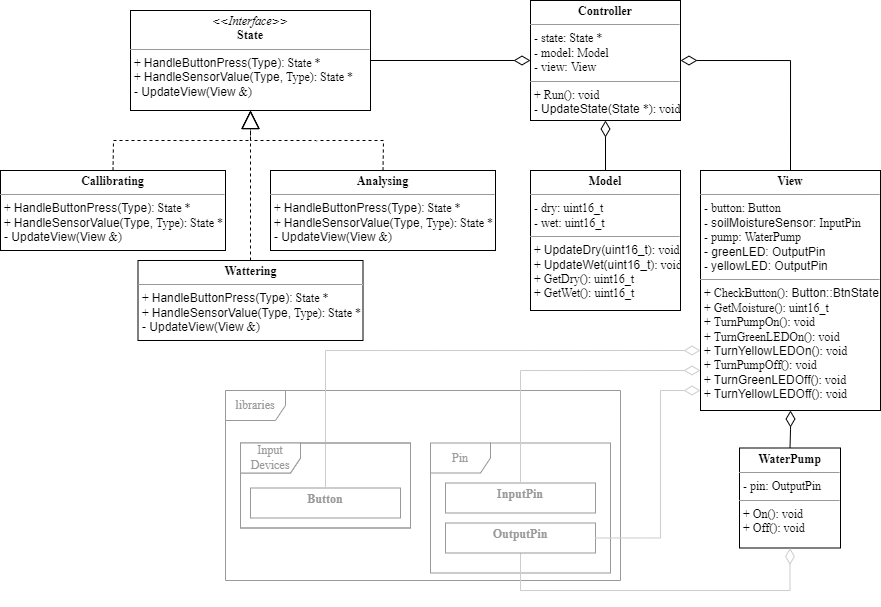

The diagram above was exported from draw.io. Its source (the exported page's mxGraphModel, read from the mxfile embedded in the PNG):
<mxGraphModel dx="981" dy="513" grid="1" gridSize="10" guides="1" tooltips="1" connect="1" arrows="1" fold="1" page="1" pageScale="1" pageWidth="850" pageHeight="1100" background="none" math="0" shadow="0">
  <root>
    <mxCell id="0" />
    <mxCell id="1" parent="0" />
    <mxCell id="5d2195bd80daf111-18" value="&lt;p style=&quot;margin:0px;margin-top:4px;text-align:center;&quot;&gt;&lt;i&gt;&amp;lt;&amp;lt;Interface&amp;gt;&amp;gt;&lt;/i&gt;&lt;br&gt;&lt;b&gt;State&lt;/b&gt;&lt;/p&gt;&lt;hr size=&quot;1&quot;&gt;&lt;p style=&quot;margin:0px;margin-left:4px;&quot;&gt;&lt;/p&gt;&lt;p style=&quot;margin:0px;margin-left:4px;&quot;&gt;+ HandleButtonPress(Type): State *&lt;br&gt;+ HandleSensorValue(Type, Type): State *&lt;/p&gt;&lt;p style=&quot;margin:0px;margin-left:4px;&quot;&gt;-&amp;nbsp;UpdateView(View &amp;amp;)&lt;/p&gt;" style="verticalAlign=top;align=left;overflow=fill;fontSize=12;fontFamily=Helvetica;html=1;rounded=0;shadow=0;comic=0;labelBackgroundColor=none;strokeWidth=1" parent="1" vertex="1">
      <mxGeometry x="140" y="40" width="240" height="100" as="geometry" />
    </mxCell>
    <mxCell id="KEYfu3db_G_oXh17_I30-2" value="&lt;p style=&quot;margin:0px;margin-top:4px;text-align:center;&quot;&gt;&lt;b&gt;Controller&lt;/b&gt;&lt;/p&gt;&lt;hr size=&quot;1&quot;&gt;&lt;p style=&quot;margin:0px;margin-left:4px;&quot;&gt;- state: State *&lt;br&gt;- model: Model&lt;/p&gt;&lt;p style=&quot;margin:0px;margin-left:4px;&quot;&gt;- view: View&lt;/p&gt;&lt;hr size=&quot;1&quot;&gt;&lt;p style=&quot;margin:0px;margin-left:4px;&quot;&gt;+ Run(&lt;span style=&quot;background-color: initial;&quot;&gt;): void&lt;/span&gt;&lt;/p&gt;&lt;p style=&quot;margin:0px;margin-left:4px;&quot;&gt;- UpdateState(State *): void&lt;/p&gt;" style="verticalAlign=top;align=left;overflow=fill;fontSize=12;fontFamily=Helvetica;html=1;rounded=0;shadow=0;comic=0;labelBackgroundColor=none;strokeWidth=1" vertex="1" parent="1">
      <mxGeometry x="540" y="30" width="150" height="120" as="geometry" />
    </mxCell>
    <mxCell id="KEYfu3db_G_oXh17_I30-3" value="" style="endArrow=none;html=1;endSize=12;startArrow=diamondThin;startSize=14;startFill=0;edgeStyle=orthogonalEdgeStyle;align=left;verticalAlign=bottom;rounded=0;exitX=0;exitY=0.5;exitDx=0;exitDy=0;entryX=1;entryY=0.5;entryDx=0;entryDy=0;endFill=0;" edge="1" parent="1" source="KEYfu3db_G_oXh17_I30-2" target="5d2195bd80daf111-18">
      <mxGeometry x="-1" y="3" relative="1" as="geometry">
        <mxPoint x="240" y="180" as="sourcePoint" />
        <mxPoint x="400" y="180" as="targetPoint" />
      </mxGeometry>
    </mxCell>
    <mxCell id="KEYfu3db_G_oXh17_I30-7" value="&lt;p style=&quot;margin:0px;margin-top:4px;text-align:center;&quot;&gt;&lt;b&gt;View&lt;/b&gt;&lt;/p&gt;&lt;hr size=&quot;1&quot;&gt;&lt;p style=&quot;margin:0px;margin-left:4px;&quot;&gt;- button: Button&lt;br&gt;- soilMoistureSensor: InputPin&lt;/p&gt;&lt;p style=&quot;margin:0px;margin-left:4px;&quot;&gt;- pump: WaterPump&lt;/p&gt;&lt;p style=&quot;margin:0px;margin-left:4px;&quot;&gt;-&amp;nbsp;greenLED:&amp;nbsp;OutputPin&lt;/p&gt;&lt;p style=&quot;margin:0px;margin-left:4px;&quot;&gt;- yellowLED:&amp;nbsp;OutputPin&lt;/p&gt;&lt;hr size=&quot;1&quot;&gt;&lt;p style=&quot;margin:0px;margin-left:4px;&quot;&gt;+ CheckButton(&lt;span style=&quot;background-color: initial;&quot;&gt;): Button::BtnState&lt;/span&gt;&lt;/p&gt;&lt;p style=&quot;margin:0px;margin-left:4px;&quot;&gt;+ GetMoisture(&lt;span style=&quot;background-color: initial;&quot;&gt;): uint16_t&lt;/span&gt;&lt;br&gt;&lt;/p&gt;&lt;p style=&quot;margin:0px;margin-left:4px;&quot;&gt;+ TurnPumpOn(&lt;span style=&quot;background-color: initial;&quot;&gt;): void&lt;/span&gt;&lt;span style=&quot;background-color: initial;&quot;&gt;&lt;br&gt;&lt;/span&gt;&lt;/p&gt;&lt;p style=&quot;margin:0px;margin-left:4px;&quot;&gt;+ TurnGreenLEDOn(&lt;span style=&quot;background-color: initial;&quot;&gt;): void&lt;/span&gt;&lt;span style=&quot;background-color: initial;&quot;&gt;&lt;br&gt;&lt;/span&gt;&lt;/p&gt;&lt;p style=&quot;margin:0px;margin-left:4px;&quot;&gt;+ TurnYellowLEDOn(&lt;span style=&quot;background-color: initial;&quot;&gt;): void&lt;/span&gt;&lt;span style=&quot;background-color: initial;&quot;&gt;&lt;br&gt;&lt;/span&gt;&lt;/p&gt;&lt;p style=&quot;margin:0px;margin-left:4px;&quot;&gt;+ TurnPumpOff(&lt;span style=&quot;background-color: initial;&quot;&gt;): void&lt;/span&gt;&lt;span style=&quot;background-color: initial;&quot;&gt;&lt;br&gt;&lt;/span&gt;&lt;/p&gt;&lt;p style=&quot;margin:0px;margin-left:4px;&quot;&gt;+ TurnGreenLEDOff(&lt;span style=&quot;background-color: initial;&quot;&gt;): void&lt;/span&gt;&lt;span style=&quot;background-color: initial;&quot;&gt;&lt;br&gt;&lt;/span&gt;&lt;/p&gt;&lt;p style=&quot;margin:0px;margin-left:4px;&quot;&gt;+ TurnYellowLEDOff(&lt;span style=&quot;background-color: initial;&quot;&gt;): void&lt;/span&gt;&lt;span style=&quot;background-color: initial;&quot;&gt;&lt;br&gt;&lt;/span&gt;&lt;/p&gt;" style="verticalAlign=top;align=left;overflow=fill;fontSize=12;fontFamily=Helvetica;html=1;rounded=0;shadow=0;comic=0;labelBackgroundColor=none;strokeWidth=1" vertex="1" parent="1">
      <mxGeometry x="710" y="200" width="180" height="240" as="geometry" />
    </mxCell>
    <mxCell id="KEYfu3db_G_oXh17_I30-8" value="&lt;p style=&quot;margin:0px;margin-top:4px;text-align:center;&quot;&gt;&lt;b&gt;Model&lt;/b&gt;&lt;/p&gt;&lt;hr size=&quot;1&quot;&gt;&lt;p style=&quot;margin:0px;margin-left:4px;&quot;&gt;- dry: uint16_t&lt;br&gt;- wet: uint16_t&lt;/p&gt;&lt;hr size=&quot;1&quot;&gt;&lt;p style=&quot;margin:0px;margin-left:4px;&quot;&gt;+ UpdateDry(uint16_t&lt;span style=&quot;background-color: initial;&quot;&gt;): void&lt;/span&gt;&lt;/p&gt;&lt;p style=&quot;margin:0px;margin-left:4px;&quot;&gt;+ UpdateWet(uint16_t&lt;span style=&quot;background-color: initial;&quot;&gt;): void&lt;/span&gt;&lt;br&gt;&lt;/p&gt;&lt;p style=&quot;margin:0px;margin-left:4px;&quot;&gt;&lt;span style=&quot;background-color: initial;&quot;&gt;+ GetDry(): uint16_t&lt;/span&gt;&lt;/p&gt;&lt;p style=&quot;margin:0px;margin-left:4px;&quot;&gt;&lt;span style=&quot;background-color: initial;&quot;&gt;+ GetWet(): uint16_t&lt;/span&gt;&lt;/p&gt;" style="verticalAlign=top;align=left;overflow=fill;fontSize=12;fontFamily=Helvetica;html=1;rounded=0;shadow=0;comic=0;labelBackgroundColor=none;strokeWidth=1" vertex="1" parent="1">
      <mxGeometry x="540" y="200" width="150" height="140" as="geometry" />
    </mxCell>
    <mxCell id="KEYfu3db_G_oXh17_I30-10" value="&lt;p style=&quot;margin:0px;margin-top:4px;text-align:center;&quot;&gt;&lt;b&gt;Wattering&lt;/b&gt;&lt;br&gt;&lt;/p&gt;&lt;hr size=&quot;1&quot;&gt;&lt;p style=&quot;margin:0px;margin-left:4px;&quot;&gt;&lt;/p&gt;&lt;p style=&quot;margin:0px;margin-left:4px;&quot;&gt;+ HandleButtonPress(Type): State *&lt;br&gt;+ HandleSensorValue(Type, Type): State *&lt;/p&gt;&lt;p style=&quot;margin:0px;margin-left:4px;&quot;&gt;-&amp;nbsp;UpdateView(View &amp;amp;)&lt;/p&gt;" style="verticalAlign=top;align=left;overflow=fill;fontSize=12;fontFamily=Helvetica;html=1;rounded=0;shadow=0;comic=0;labelBackgroundColor=none;strokeWidth=1" vertex="1" parent="1">
      <mxGeometry x="147.5" y="290" width="225" height="80" as="geometry" />
    </mxCell>
    <mxCell id="KEYfu3db_G_oXh17_I30-11" value="&lt;p style=&quot;margin:0px;margin-top:4px;text-align:center;&quot;&gt;&lt;b&gt;Callibrating&lt;/b&gt;&lt;br&gt;&lt;/p&gt;&lt;hr size=&quot;1&quot;&gt;&lt;p style=&quot;margin:0px;margin-left:4px;&quot;&gt;&lt;/p&gt;&lt;p style=&quot;margin:0px;margin-left:4px;&quot;&gt;+ HandleButtonPress(Type): State *&lt;br&gt;+ HandleSensorValue(Type, Type): State *&lt;/p&gt;&lt;p style=&quot;margin:0px;margin-left:4px;&quot;&gt;-&amp;nbsp;UpdateView(View &amp;amp;)&lt;/p&gt;" style="verticalAlign=top;align=left;overflow=fill;fontSize=12;fontFamily=Helvetica;html=1;rounded=0;shadow=0;comic=0;labelBackgroundColor=none;strokeWidth=1" vertex="1" parent="1">
      <mxGeometry x="10" y="200" width="225" height="80" as="geometry" />
    </mxCell>
    <mxCell id="KEYfu3db_G_oXh17_I30-12" value="&lt;hr&gt;" style="endArrow=block;endSize=16;endFill=0;html=1;rounded=0;entryX=0.5;entryY=1;entryDx=0;entryDy=0;exitX=0.5;exitY=0;exitDx=0;exitDy=0;dashed=1;" edge="1" parent="1" source="KEYfu3db_G_oXh17_I30-11" target="5d2195bd80daf111-18">
      <mxGeometry width="160" relative="1" as="geometry">
        <mxPoint x="240" y="180" as="sourcePoint" />
        <mxPoint x="400" y="180" as="targetPoint" />
        <Array as="points">
          <mxPoint x="123" y="170" />
          <mxPoint x="260" y="170" />
        </Array>
      </mxGeometry>
    </mxCell>
    <mxCell id="KEYfu3db_G_oXh17_I30-14" value="&lt;hr&gt;" style="endArrow=block;endSize=16;endFill=0;html=1;rounded=0;entryX=0.5;entryY=1;entryDx=0;entryDy=0;exitX=0.5;exitY=0;exitDx=0;exitDy=0;dashed=1;" edge="1" parent="1" target="5d2195bd80daf111-18">
      <mxGeometry width="160" relative="1" as="geometry">
        <mxPoint x="392.5" y="200" as="sourcePoint" />
        <mxPoint x="279.9999999999998" y="160" as="targetPoint" />
        <Array as="points">
          <mxPoint x="393" y="170" />
          <mxPoint x="260" y="170" />
        </Array>
      </mxGeometry>
    </mxCell>
    <mxCell id="KEYfu3db_G_oXh17_I30-15" value="" style="endArrow=none;html=1;endSize=12;startArrow=diamondThin;startSize=14;startFill=0;edgeStyle=orthogonalEdgeStyle;align=left;verticalAlign=bottom;rounded=0;endFill=0;entryX=0.5;entryY=0;entryDx=0;entryDy=0;exitX=0.5;exitY=1;exitDx=0;exitDy=0;" edge="1" parent="1" source="KEYfu3db_G_oXh17_I30-2" target="KEYfu3db_G_oXh17_I30-8">
      <mxGeometry x="-1" y="-32" relative="1" as="geometry">
        <mxPoint x="710" y="170" as="sourcePoint" />
        <mxPoint x="610" y="270" as="targetPoint" />
        <mxPoint x="30" y="22" as="offset" />
      </mxGeometry>
    </mxCell>
    <mxCell id="KEYfu3db_G_oXh17_I30-16" value="" style="endArrow=none;html=1;endSize=12;startArrow=diamondThin;startSize=14;startFill=0;edgeStyle=orthogonalEdgeStyle;align=left;verticalAlign=bottom;rounded=0;exitX=1;exitY=0.5;exitDx=0;exitDy=0;entryX=0.5;entryY=0;entryDx=0;entryDy=0;endFill=0;" edge="1" parent="1" source="KEYfu3db_G_oXh17_I30-2" target="KEYfu3db_G_oXh17_I30-7">
      <mxGeometry x="-0.4545" y="50" relative="1" as="geometry">
        <mxPoint x="560" y="110" as="sourcePoint" />
        <mxPoint x="400" y="110" as="targetPoint" />
        <mxPoint as="offset" />
      </mxGeometry>
    </mxCell>
    <mxCell id="KEYfu3db_G_oXh17_I30-21" value="&lt;p style=&quot;margin:0px;margin-top:4px;text-align:center;&quot;&gt;&lt;b&gt;WaterPump&lt;/b&gt;&lt;br&gt;&lt;/p&gt;&lt;hr size=&quot;1&quot;&gt;&lt;p style=&quot;margin:0px;margin-left:4px;&quot;&gt;- pin: OutputPin&lt;br&gt;&lt;/p&gt;&lt;hr size=&quot;1&quot;&gt;&lt;p style=&quot;margin:0px;margin-left:4px;&quot;&gt;+ On(&lt;span style=&quot;background-color: initial;&quot;&gt;): void&lt;/span&gt;&lt;/p&gt;&lt;p style=&quot;margin:0px;margin-left:4px;&quot;&gt;+ Off(&lt;span style=&quot;background-color: initial;&quot;&gt;): void&lt;/span&gt;&lt;/p&gt;" style="verticalAlign=top;align=left;overflow=fill;fontSize=12;fontFamily=Helvetica;html=1;rounded=0;shadow=0;comic=0;labelBackgroundColor=none;strokeWidth=1" vertex="1" parent="1">
      <mxGeometry x="749" y="477.5" width="101" height="100" as="geometry" />
    </mxCell>
    <mxCell id="KEYfu3db_G_oXh17_I30-23" value="libraries" style="shape=umlFrame;whiteSpace=wrap;html=1;strokeColor=#999999;fontColor=#999999;" vertex="1" parent="1">
      <mxGeometry x="235" y="420" width="395" height="190" as="geometry" />
    </mxCell>
    <mxCell id="KEYfu3db_G_oXh17_I30-30" value="Pin" style="shape=umlFrame;whiteSpace=wrap;html=1;strokeColor=#999999;fontColor=#999999;" vertex="1" parent="1">
      <mxGeometry x="440" y="472.5" width="180" height="130" as="geometry" />
    </mxCell>
    <mxCell id="KEYfu3db_G_oXh17_I30-31" value="Input Devices" style="shape=umlFrame;whiteSpace=wrap;html=1;strokeColor=#999999;fontColor=#999999;" vertex="1" parent="1">
      <mxGeometry x="250" y="472.5" width="170" height="85" as="geometry" />
    </mxCell>
    <mxCell id="KEYfu3db_G_oXh17_I30-32" value="&lt;p style=&quot;margin:0px;margin-top:4px;text-align:center;&quot;&gt;&lt;b&gt;Button&lt;/b&gt;&lt;/p&gt;&lt;p style=&quot;margin:0px;margin-top:4px;text-align:center;&quot;&gt;&lt;b&gt;&lt;br&gt;&lt;/b&gt;&lt;/p&gt;" style="verticalAlign=top;align=left;overflow=fill;fontSize=12;fontFamily=Helvetica;html=1;rounded=0;shadow=0;comic=0;labelBackgroundColor=none;strokeWidth=1;strokeColor=#999999;fontColor=#999999;" vertex="1" parent="1">
      <mxGeometry x="260" y="517.5" width="150" height="30" as="geometry" />
    </mxCell>
    <mxCell id="KEYfu3db_G_oXh17_I30-33" value="" style="endArrow=none;html=1;endSize=12;startArrow=diamondThin;startSize=14;startFill=0;edgeStyle=orthogonalEdgeStyle;align=left;verticalAlign=bottom;rounded=0;endFill=0;exitX=0.5;exitY=1;exitDx=0;exitDy=0;entryX=0.5;entryY=1;entryDx=0;entryDy=0;fontColor=#B3B3B3;strokeColor=#CCCCCC;" edge="1" parent="1" source="KEYfu3db_G_oXh17_I30-21" target="KEYfu3db_G_oXh17_I30-35">
      <mxGeometry x="-1" y="-32" relative="1" as="geometry">
        <mxPoint x="625" y="160" as="sourcePoint" />
        <mxPoint x="680" y="563" as="targetPoint" />
        <mxPoint x="30" y="22" as="offset" />
        <Array as="points">
          <mxPoint x="800" y="620" />
          <mxPoint x="530" y="620" />
        </Array>
      </mxGeometry>
    </mxCell>
    <mxCell id="KEYfu3db_G_oXh17_I30-34" value="&lt;p style=&quot;margin:0px;margin-top:4px;text-align:center;&quot;&gt;&lt;b&gt;InputPin&lt;/b&gt;&lt;/p&gt;&lt;p style=&quot;margin:0px;margin-left:4px;&quot;&gt;&lt;br&gt;&lt;/p&gt;" style="verticalAlign=top;align=left;overflow=fill;fontSize=12;fontFamily=Helvetica;html=1;rounded=0;shadow=0;comic=0;labelBackgroundColor=none;strokeWidth=1;strokeColor=#999999;fontColor=#999999;" vertex="1" parent="1">
      <mxGeometry x="455" y="512.5" width="150" height="30" as="geometry" />
    </mxCell>
    <mxCell id="KEYfu3db_G_oXh17_I30-35" value="&lt;p style=&quot;margin:0px;margin-top:4px;text-align:center;&quot;&gt;&lt;b&gt;OutputPin&lt;/b&gt;&lt;br&gt;&lt;/p&gt;&lt;p style=&quot;margin:0px;margin-left:4px;&quot;&gt;&lt;br&gt;&lt;/p&gt;" style="verticalAlign=top;align=left;overflow=fill;fontSize=12;fontFamily=Helvetica;html=1;rounded=0;shadow=0;comic=0;labelBackgroundColor=none;strokeWidth=1;strokeColor=#999999;fontColor=#999999;" vertex="1" parent="1">
      <mxGeometry x="455" y="552.5" width="150" height="30" as="geometry" />
    </mxCell>
    <mxCell id="KEYfu3db_G_oXh17_I30-38" value="" style="endArrow=none;html=1;endSize=12;startArrow=diamondThin;startSize=14;startFill=0;edgeStyle=orthogonalEdgeStyle;align=left;verticalAlign=bottom;rounded=0;endFill=0;exitX=0.5;exitY=1;exitDx=0;exitDy=0;entryX=0.5;entryY=0;entryDx=0;entryDy=0;" edge="1" parent="1" source="KEYfu3db_G_oXh17_I30-7" target="KEYfu3db_G_oXh17_I30-21">
      <mxGeometry x="-1" y="-32" relative="1" as="geometry">
        <mxPoint x="740" y="575" as="sourcePoint" />
        <mxPoint x="417.5" y="575" as="targetPoint" />
        <mxPoint x="30" y="22" as="offset" />
      </mxGeometry>
    </mxCell>
    <mxCell id="KEYfu3db_G_oXh17_I30-39" value="" style="endArrow=none;html=1;endSize=12;startArrow=diamondThin;startSize=14;startFill=0;edgeStyle=orthogonalEdgeStyle;align=left;verticalAlign=bottom;rounded=0;endFill=0;exitX=0;exitY=0.75;exitDx=0;exitDy=0;entryX=0.5;entryY=0;entryDx=0;entryDy=0;fontColor=#B3B3B3;strokeColor=#CCCCCC;" edge="1" parent="1" source="KEYfu3db_G_oXh17_I30-7" target="KEYfu3db_G_oXh17_I30-32">
      <mxGeometry x="-1" y="-32" relative="1" as="geometry">
        <mxPoint x="750" y="585" as="sourcePoint" />
        <mxPoint x="427.5" y="585" as="targetPoint" />
        <mxPoint x="30" y="22" as="offset" />
      </mxGeometry>
    </mxCell>
    <mxCell id="KEYfu3db_G_oXh17_I30-40" value="" style="endArrow=none;html=1;endSize=12;startArrow=diamondThin;startSize=14;startFill=0;edgeStyle=orthogonalEdgeStyle;align=left;verticalAlign=bottom;rounded=0;endFill=0;entryX=0.5;entryY=0;entryDx=0;entryDy=0;fontColor=#B3B3B3;strokeColor=#CCCCCC;" edge="1" parent="1" target="KEYfu3db_G_oXh17_I30-34">
      <mxGeometry x="-1" y="-32" relative="1" as="geometry">
        <mxPoint x="710" y="400" as="sourcePoint" />
        <mxPoint x="437.5" y="595" as="targetPoint" />
        <mxPoint x="30" y="22" as="offset" />
      </mxGeometry>
    </mxCell>
    <mxCell id="KEYfu3db_G_oXh17_I30-42" value="" style="endArrow=none;html=1;endSize=12;startArrow=diamondThin;startSize=14;startFill=0;edgeStyle=orthogonalEdgeStyle;align=left;verticalAlign=bottom;rounded=0;endFill=0;entryX=1;entryY=0.5;entryDx=0;entryDy=0;fontColor=#B3B3B3;strokeColor=#CCCCCC;" edge="1" parent="1" target="KEYfu3db_G_oXh17_I30-35">
      <mxGeometry x="-1" y="-32" relative="1" as="geometry">
        <mxPoint x="710" y="420" as="sourcePoint" />
        <mxPoint x="615" y="577.5" as="targetPoint" />
        <mxPoint x="30" y="22" as="offset" />
        <Array as="points">
          <mxPoint x="710" y="420" />
          <mxPoint x="670" y="420" />
          <mxPoint x="670" y="567" />
        </Array>
      </mxGeometry>
    </mxCell>
    <mxCell id="KEYfu3db_G_oXh17_I30-43" value="&lt;hr&gt;" style="endArrow=block;endSize=16;endFill=0;html=1;rounded=0;exitX=0.5;exitY=0;exitDx=0;exitDy=0;dashed=1;" edge="1" parent="1" source="KEYfu3db_G_oXh17_I30-10">
      <mxGeometry x="-0.0667" y="-80" width="160" relative="1" as="geometry">
        <mxPoint x="402.5" y="210" as="sourcePoint" />
        <mxPoint x="260" y="140" as="targetPoint" />
        <Array as="points" />
        <mxPoint as="offset" />
      </mxGeometry>
    </mxCell>
    <mxCell id="KEYfu3db_G_oXh17_I30-44" value="&lt;p style=&quot;margin:0px;margin-top:4px;text-align:center;&quot;&gt;&lt;b&gt;Analysing&lt;/b&gt;&lt;/p&gt;&lt;hr size=&quot;1&quot;&gt;&lt;p style=&quot;margin:0px;margin-left:4px;&quot;&gt;&lt;/p&gt;&lt;p style=&quot;margin:0px;margin-left:4px;&quot;&gt;+ HandleButtonPress(Type): State *&lt;br&gt;+ HandleSensorValue(Type, Type): State *&lt;/p&gt;&lt;p style=&quot;margin:0px;margin-left:4px;&quot;&gt;-&amp;nbsp;UpdateView(View &amp;amp;)&lt;/p&gt;" style="verticalAlign=top;align=left;overflow=fill;fontSize=12;fontFamily=Helvetica;html=1;rounded=0;shadow=0;comic=0;labelBackgroundColor=none;strokeWidth=1" vertex="1" parent="1">
      <mxGeometry x="280" y="200" width="225" height="80" as="geometry" />
    </mxCell>
    <mxCell id="KEYfu3db_G_oXh17_I30-46" value="Input Devices" style="shape=umlFrame;whiteSpace=wrap;html=1;strokeColor=#999999;fontColor=#999999;" vertex="1" parent="1">
      <mxGeometry x="250" y="472.5" width="170" height="85" as="geometry" />
    </mxCell>
  </root>
</mxGraphModel>